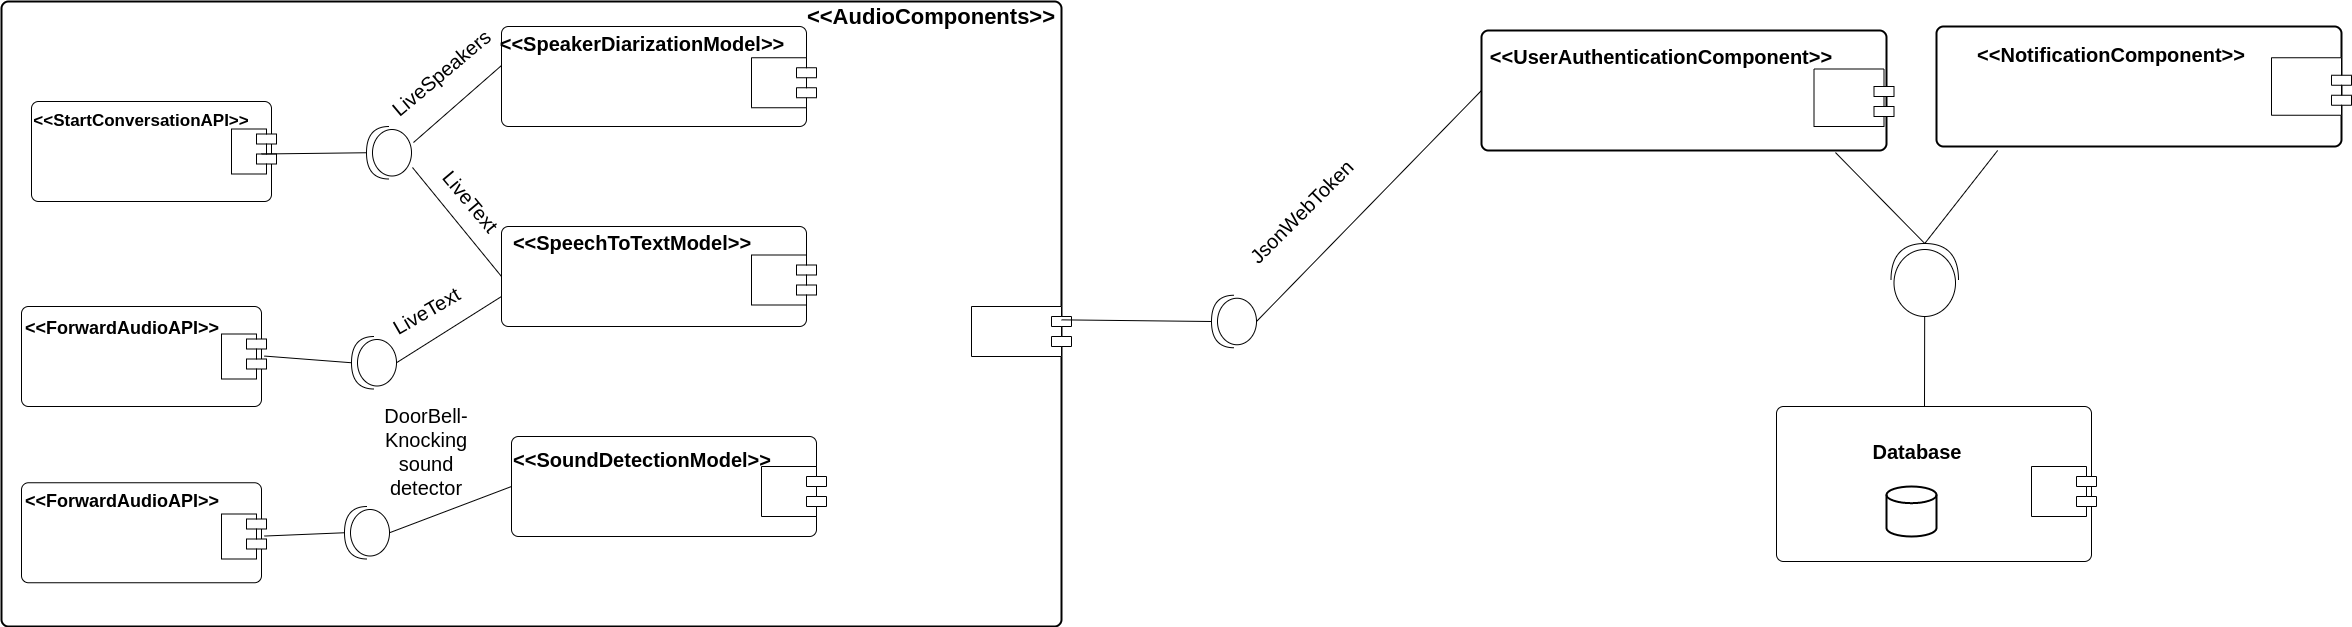

The diagram above was exported from draw.io. Its source (the exported page's mxGraphModel, read from the mxfile embedded in the PNG):
<mxGraphModel dx="1736" dy="922" grid="1" gridSize="10" guides="1" tooltips="1" connect="1" arrows="1" fold="1" page="1" pageScale="1" pageWidth="850" pageHeight="1100" math="0" shadow="0">
  <root>
    <mxCell id="0" />
    <mxCell id="1" parent="0" />
    <mxCell id="CW-s3LrpK23p3dB2-ROB-73" value="" style="rounded=1;whiteSpace=wrap;html=1;absoluteArcSize=1;arcSize=14;strokeWidth=2;fontSize=15;" vertex="1" parent="1">
      <mxGeometry x="60" y="215" width="1060" height="625" as="geometry" />
    </mxCell>
    <mxCell id="CW-s3LrpK23p3dB2-ROB-13" value="" style="rounded=1;whiteSpace=wrap;html=1;absoluteArcSize=1;arcSize=14;strokeWidth=1;" vertex="1" parent="1">
      <mxGeometry x="560" y="240" width="305" height="100" as="geometry" />
    </mxCell>
    <mxCell id="CW-s3LrpK23p3dB2-ROB-14" value="" style="shape=module;align=left;spacingLeft=20;align=center;verticalAlign=top;rotation=-180;" vertex="1" parent="1">
      <mxGeometry x="810" y="271.25" width="65" height="50" as="geometry" />
    </mxCell>
    <mxCell id="CW-s3LrpK23p3dB2-ROB-15" value="&lt;b&gt;&lt;font style=&quot;font-size: 20px;&quot;&gt;&amp;lt;&amp;lt;SpeakerDiarizationModel&amp;gt;&amp;gt;&lt;/font&gt;&lt;/b&gt;" style="text;html=1;strokeColor=none;fillColor=none;align=center;verticalAlign=middle;whiteSpace=wrap;rounded=0;" vertex="1" parent="1">
      <mxGeometry x="670" y="244" width="62" height="25" as="geometry" />
    </mxCell>
    <mxCell id="CW-s3LrpK23p3dB2-ROB-16" value="" style="rounded=1;whiteSpace=wrap;html=1;absoluteArcSize=1;arcSize=14;strokeWidth=1;" vertex="1" parent="1">
      <mxGeometry x="560" y="440" width="305" height="100" as="geometry" />
    </mxCell>
    <mxCell id="CW-s3LrpK23p3dB2-ROB-17" value="" style="shape=module;align=left;spacingLeft=20;align=center;verticalAlign=top;rotation=-180;" vertex="1" parent="1">
      <mxGeometry x="810" y="468.5" width="65" height="50" as="geometry" />
    </mxCell>
    <mxCell id="CW-s3LrpK23p3dB2-ROB-18" value="&lt;b&gt;&lt;font style=&quot;font-size: 20px;&quot;&gt;&amp;lt;&amp;lt;SpeechToTextModel&amp;gt;&amp;gt;&lt;/font&gt;&lt;/b&gt;" style="text;html=1;strokeColor=none;fillColor=none;align=center;verticalAlign=middle;whiteSpace=wrap;rounded=0;" vertex="1" parent="1">
      <mxGeometry x="660" y="443.5" width="62" height="25" as="geometry" />
    </mxCell>
    <mxCell id="CW-s3LrpK23p3dB2-ROB-19" value="" style="rounded=1;whiteSpace=wrap;html=1;absoluteArcSize=1;arcSize=14;strokeWidth=1;" vertex="1" parent="1">
      <mxGeometry x="90" y="315" width="240" height="100" as="geometry" />
    </mxCell>
    <mxCell id="CW-s3LrpK23p3dB2-ROB-20" value="" style="shape=module;align=left;spacingLeft=20;align=center;verticalAlign=top;rotation=-180;" vertex="1" parent="1">
      <mxGeometry x="290" y="342.5" width="45" height="45" as="geometry" />
    </mxCell>
    <mxCell id="CW-s3LrpK23p3dB2-ROB-21" value="&lt;b&gt;&lt;font style=&quot;font-size: 17px;&quot;&gt;&amp;lt;&amp;lt;StartConversationAPI&amp;gt;&amp;gt;&lt;/font&gt;&lt;/b&gt;" style="text;html=1;strokeColor=none;fillColor=none;align=center;verticalAlign=middle;whiteSpace=wrap;rounded=0;" vertex="1" parent="1">
      <mxGeometry x="149" y="320" width="102" height="30" as="geometry" />
    </mxCell>
    <mxCell id="CW-s3LrpK23p3dB2-ROB-34" value="" style="shape=providedRequiredInterface;html=1;verticalLabelPosition=bottom;sketch=0;fontSize=15;strokeWidth=1;rotation=-180;" vertex="1" parent="1">
      <mxGeometry x="425" y="340" width="45" height="52.5" as="geometry" />
    </mxCell>
    <mxCell id="CW-s3LrpK23p3dB2-ROB-41" value="" style="endArrow=none;html=1;rounded=0;fontSize=15;entryX=0;entryY=0.39;entryDx=0;entryDy=0;entryPerimeter=0;exitX=-0.044;exitY=0.695;exitDx=0;exitDy=0;exitPerimeter=0;" edge="1" parent="1" source="CW-s3LrpK23p3dB2-ROB-34" target="CW-s3LrpK23p3dB2-ROB-13">
      <mxGeometry relative="1" as="geometry">
        <mxPoint x="367.5" y="305" as="sourcePoint" />
        <mxPoint x="527.5" y="305" as="targetPoint" />
      </mxGeometry>
    </mxCell>
    <mxCell id="CW-s3LrpK23p3dB2-ROB-42" value="" style="endArrow=none;html=1;rounded=0;fontSize=15;entryX=1;entryY=0.5;entryDx=0;entryDy=0;entryPerimeter=0;" edge="1" parent="1" target="CW-s3LrpK23p3dB2-ROB-34">
      <mxGeometry relative="1" as="geometry">
        <mxPoint x="320" y="367.5" as="sourcePoint" />
        <mxPoint x="480" y="367.5" as="targetPoint" />
      </mxGeometry>
    </mxCell>
    <mxCell id="CW-s3LrpK23p3dB2-ROB-43" value="" style="endArrow=none;html=1;rounded=0;fontSize=15;exitX=-0.022;exitY=0.219;exitDx=0;exitDy=0;exitPerimeter=0;entryX=0;entryY=0.5;entryDx=0;entryDy=0;" edge="1" parent="1" source="CW-s3LrpK23p3dB2-ROB-34" target="CW-s3LrpK23p3dB2-ROB-16">
      <mxGeometry relative="1" as="geometry">
        <mxPoint x="370" y="390" as="sourcePoint" />
        <mxPoint x="530" y="390" as="targetPoint" />
      </mxGeometry>
    </mxCell>
    <mxCell id="CW-s3LrpK23p3dB2-ROB-46" value="" style="rounded=1;whiteSpace=wrap;html=1;absoluteArcSize=1;arcSize=14;strokeWidth=1;" vertex="1" parent="1">
      <mxGeometry x="570" y="650" width="305" height="100" as="geometry" />
    </mxCell>
    <mxCell id="CW-s3LrpK23p3dB2-ROB-47" value="" style="shape=module;align=left;spacingLeft=20;align=center;verticalAlign=top;rotation=-180;" vertex="1" parent="1">
      <mxGeometry x="820" y="680" width="65" height="50" as="geometry" />
    </mxCell>
    <mxCell id="CW-s3LrpK23p3dB2-ROB-48" value="&lt;b&gt;&lt;font style=&quot;font-size: 20px;&quot;&gt;&amp;lt;&amp;lt;SoundDetectionModel&amp;gt;&amp;gt;&lt;/font&gt;&lt;/b&gt;" style="text;html=1;strokeColor=none;fillColor=none;align=center;verticalAlign=middle;whiteSpace=wrap;rounded=0;" vertex="1" parent="1">
      <mxGeometry x="670" y="660" width="62" height="25" as="geometry" />
    </mxCell>
    <mxCell id="CW-s3LrpK23p3dB2-ROB-51" value="" style="rounded=1;whiteSpace=wrap;html=1;absoluteArcSize=1;arcSize=14;strokeWidth=1;" vertex="1" parent="1">
      <mxGeometry x="80" y="520" width="240" height="100" as="geometry" />
    </mxCell>
    <mxCell id="CW-s3LrpK23p3dB2-ROB-52" value="" style="shape=module;align=left;spacingLeft=20;align=center;verticalAlign=top;rotation=-180;" vertex="1" parent="1">
      <mxGeometry x="280" y="547.5" width="45" height="45" as="geometry" />
    </mxCell>
    <mxCell id="CW-s3LrpK23p3dB2-ROB-53" value="&lt;b&gt;&lt;font style=&quot;font-size: 18px;&quot;&gt;&amp;lt;&amp;lt;ForwardAudioAPI&amp;gt;&amp;gt;&lt;/font&gt;&lt;/b&gt;" style="text;html=1;strokeColor=none;fillColor=none;align=center;verticalAlign=middle;whiteSpace=wrap;rounded=0;" vertex="1" parent="1">
      <mxGeometry x="130" y="527.25" width="102" height="30" as="geometry" />
    </mxCell>
    <mxCell id="CW-s3LrpK23p3dB2-ROB-54" value="" style="shape=providedRequiredInterface;html=1;verticalLabelPosition=bottom;sketch=0;fontSize=15;strokeWidth=1;rotation=-180;" vertex="1" parent="1">
      <mxGeometry x="410" y="550" width="45" height="52.5" as="geometry" />
    </mxCell>
    <mxCell id="CW-s3LrpK23p3dB2-ROB-55" value="" style="endArrow=none;html=1;rounded=0;fontSize=15;exitX=0;exitY=0.5;exitDx=0;exitDy=0;exitPerimeter=0;" edge="1" parent="1" source="CW-s3LrpK23p3dB2-ROB-54">
      <mxGeometry relative="1" as="geometry">
        <mxPoint x="440" y="480" as="sourcePoint" />
        <mxPoint x="560" y="510" as="targetPoint" />
      </mxGeometry>
    </mxCell>
    <mxCell id="CW-s3LrpK23p3dB2-ROB-56" value="" style="endArrow=none;html=1;rounded=0;fontSize=15;entryX=1;entryY=0.5;entryDx=0;entryDy=0;entryPerimeter=0;exitX=0.048;exitY=0.51;exitDx=0;exitDy=0;exitPerimeter=0;" edge="1" parent="1" source="CW-s3LrpK23p3dB2-ROB-52" target="CW-s3LrpK23p3dB2-ROB-54">
      <mxGeometry relative="1" as="geometry">
        <mxPoint x="370" y="540" as="sourcePoint" />
        <mxPoint x="410" y="570" as="targetPoint" />
      </mxGeometry>
    </mxCell>
    <mxCell id="CW-s3LrpK23p3dB2-ROB-62" value="" style="rounded=1;whiteSpace=wrap;html=1;absoluteArcSize=1;arcSize=14;strokeWidth=1;" vertex="1" parent="1">
      <mxGeometry x="80" y="696.25" width="240" height="100" as="geometry" />
    </mxCell>
    <mxCell id="CW-s3LrpK23p3dB2-ROB-63" value="" style="shape=module;align=left;spacingLeft=20;align=center;verticalAlign=top;rotation=-180;" vertex="1" parent="1">
      <mxGeometry x="280" y="727.5" width="45" height="45" as="geometry" />
    </mxCell>
    <mxCell id="CW-s3LrpK23p3dB2-ROB-64" value="&lt;b&gt;&lt;font style=&quot;font-size: 18px;&quot;&gt;&amp;lt;&amp;lt;ForwardAudioAPI&amp;gt;&amp;gt;&lt;/font&gt;&lt;/b&gt;" style="text;html=1;strokeColor=none;fillColor=none;align=center;verticalAlign=middle;whiteSpace=wrap;rounded=0;" vertex="1" parent="1">
      <mxGeometry x="130" y="700" width="102" height="30" as="geometry" />
    </mxCell>
    <mxCell id="CW-s3LrpK23p3dB2-ROB-65" value="" style="shape=providedRequiredInterface;html=1;verticalLabelPosition=bottom;sketch=0;fontSize=15;strokeWidth=1;rotation=-180;" vertex="1" parent="1">
      <mxGeometry x="403" y="720" width="45" height="52.5" as="geometry" />
    </mxCell>
    <mxCell id="CW-s3LrpK23p3dB2-ROB-66" value="" style="endArrow=none;html=1;rounded=0;fontSize=15;entryX=1;entryY=0.5;entryDx=0;entryDy=0;entryPerimeter=0;exitX=0.048;exitY=0.51;exitDx=0;exitDy=0;exitPerimeter=0;" edge="1" parent="1" source="CW-s3LrpK23p3dB2-ROB-63" target="CW-s3LrpK23p3dB2-ROB-65">
      <mxGeometry relative="1" as="geometry">
        <mxPoint x="400" y="800" as="sourcePoint" />
        <mxPoint x="440" y="830" as="targetPoint" />
      </mxGeometry>
    </mxCell>
    <mxCell id="CW-s3LrpK23p3dB2-ROB-72" value="" style="endArrow=none;html=1;rounded=0;fontSize=15;exitX=0;exitY=0.5;exitDx=0;exitDy=0;exitPerimeter=0;entryX=0;entryY=0.5;entryDx=0;entryDy=0;" edge="1" parent="1" source="CW-s3LrpK23p3dB2-ROB-65" target="CW-s3LrpK23p3dB2-ROB-46">
      <mxGeometry relative="1" as="geometry">
        <mxPoint x="500" y="650" as="sourcePoint" />
        <mxPoint x="605.0000000000002" y="583.75" as="targetPoint" />
      </mxGeometry>
    </mxCell>
    <mxCell id="CW-s3LrpK23p3dB2-ROB-74" value="" style="shape=module;align=left;spacingLeft=20;align=center;verticalAlign=top;fontSize=15;strokeWidth=1;rotation=-180;" vertex="1" parent="1">
      <mxGeometry x="1030" y="520" width="100" height="50" as="geometry" />
    </mxCell>
    <mxCell id="CW-s3LrpK23p3dB2-ROB-75" value="&lt;&lt;AudioComponents&gt;&gt;" style="text;align=center;fontStyle=1;verticalAlign=middle;spacingLeft=3;spacingRight=3;strokeColor=none;rotatable=0;points=[[0,0.5],[1,0.5]];portConstraint=eastwest;fontSize=22;" vertex="1" parent="1">
      <mxGeometry x="950" y="215" width="80" height="26" as="geometry" />
    </mxCell>
    <mxCell id="CW-s3LrpK23p3dB2-ROB-82" value="" style="rounded=1;whiteSpace=wrap;html=1;absoluteArcSize=1;arcSize=14;strokeWidth=1;" vertex="1" parent="1">
      <mxGeometry x="1835" y="620" width="315" height="155" as="geometry" />
    </mxCell>
    <mxCell id="CW-s3LrpK23p3dB2-ROB-83" value="" style="shape=module;align=left;spacingLeft=20;align=center;verticalAlign=top;rotation=-180;" vertex="1" parent="1">
      <mxGeometry x="2090" y="680" width="65" height="50" as="geometry" />
    </mxCell>
    <mxCell id="CW-s3LrpK23p3dB2-ROB-84" value="" style="strokeWidth=2;html=1;shape=mxgraph.flowchart.database;whiteSpace=wrap;" vertex="1" parent="1">
      <mxGeometry x="1945" y="700" width="50" height="50" as="geometry" />
    </mxCell>
    <mxCell id="CW-s3LrpK23p3dB2-ROB-85" value="&lt;b&gt;&lt;font style=&quot;font-size: 20px;&quot;&gt;Database&lt;/font&gt;&lt;/b&gt;" style="text;html=1;strokeColor=none;fillColor=none;align=center;verticalAlign=middle;whiteSpace=wrap;rounded=0;" vertex="1" parent="1">
      <mxGeometry x="1925" y="650" width="102" height="30" as="geometry" />
    </mxCell>
    <mxCell id="CW-s3LrpK23p3dB2-ROB-86" value="&amp;nbsp;" style="rounded=1;whiteSpace=wrap;html=1;absoluteArcSize=1;arcSize=14;strokeWidth=2;fontSize=20;" vertex="1" parent="1">
      <mxGeometry x="1540" y="244" width="405" height="120" as="geometry" />
    </mxCell>
    <mxCell id="CW-s3LrpK23p3dB2-ROB-87" value="&lt;b&gt;&amp;lt;&amp;lt;UserAuthenticationComponent&amp;gt;&amp;gt;&lt;/b&gt;" style="text;html=1;strokeColor=none;fillColor=none;align=center;verticalAlign=middle;whiteSpace=wrap;rounded=0;fontSize=20;" vertex="1" parent="1">
      <mxGeometry x="1690" y="255" width="60" height="30" as="geometry" />
    </mxCell>
    <mxCell id="CW-s3LrpK23p3dB2-ROB-88" value=" " style="shape=module;align=left;spacingLeft=20;align=center;verticalAlign=top;fontSize=20;strokeWidth=1;rotation=-180;" vertex="1" parent="1">
      <mxGeometry x="1872.5" y="282.5" width="80" height="57.5" as="geometry" />
    </mxCell>
    <mxCell id="CW-s3LrpK23p3dB2-ROB-90" value="&amp;nbsp;" style="rounded=1;whiteSpace=wrap;html=1;absoluteArcSize=1;arcSize=14;strokeWidth=2;fontSize=20;" vertex="1" parent="1">
      <mxGeometry x="1995" y="240" width="405" height="120" as="geometry" />
    </mxCell>
    <mxCell id="CW-s3LrpK23p3dB2-ROB-91" value=" " style="shape=module;align=left;spacingLeft=20;align=center;verticalAlign=top;fontSize=20;strokeWidth=1;rotation=-180;" vertex="1" parent="1">
      <mxGeometry x="2330" y="271.25" width="80" height="57.5" as="geometry" />
    </mxCell>
    <mxCell id="CW-s3LrpK23p3dB2-ROB-92" value="&lt;b&gt;&amp;lt;&amp;lt;NotificationComponent&amp;gt;&amp;gt;&lt;/b&gt;" style="text;html=1;strokeColor=none;fillColor=none;align=center;verticalAlign=middle;whiteSpace=wrap;rounded=0;fontSize=20;" vertex="1" parent="1">
      <mxGeometry x="2140" y="252.5" width="60" height="30" as="geometry" />
    </mxCell>
    <mxCell id="CW-s3LrpK23p3dB2-ROB-98" value="" style="shape=providedRequiredInterface;html=1;verticalLabelPosition=bottom;sketch=0;fontSize=15;strokeWidth=1;rotation=-90;" vertex="1" parent="1">
      <mxGeometry x="1946.75" y="459.75" width="73" height="67.5" as="geometry" />
    </mxCell>
    <mxCell id="CW-s3LrpK23p3dB2-ROB-102" value="" style="endArrow=none;html=1;rounded=0;fontSize=15;entryX=0.151;entryY=1.033;entryDx=0;entryDy=0;entryPerimeter=0;exitX=1;exitY=0.5;exitDx=0;exitDy=0;exitPerimeter=0;" edge="1" parent="1" source="CW-s3LrpK23p3dB2-ROB-98" target="CW-s3LrpK23p3dB2-ROB-90">
      <mxGeometry relative="1" as="geometry">
        <mxPoint x="1610" y="980" as="sourcePoint" />
        <mxPoint x="1698.02" y="892.9875" as="targetPoint" />
      </mxGeometry>
    </mxCell>
    <mxCell id="CW-s3LrpK23p3dB2-ROB-103" value="" style="endArrow=none;html=1;rounded=0;fontSize=15;exitX=1;exitY=0.5;exitDx=0;exitDy=0;exitPerimeter=0;entryX=0.874;entryY=1.017;entryDx=0;entryDy=0;entryPerimeter=0;" edge="1" parent="1" source="CW-s3LrpK23p3dB2-ROB-98" target="CW-s3LrpK23p3dB2-ROB-86">
      <mxGeometry relative="1" as="geometry">
        <mxPoint x="1340" y="970" as="sourcePoint" />
        <mxPoint x="1580" y="940" as="targetPoint" />
      </mxGeometry>
    </mxCell>
    <mxCell id="CW-s3LrpK23p3dB2-ROB-104" value="" style="endArrow=none;html=1;rounded=0;fontSize=15;" edge="1" parent="1" target="CW-s3LrpK23p3dB2-ROB-98">
      <mxGeometry relative="1" as="geometry">
        <mxPoint x="1983" y="620" as="sourcePoint" />
        <mxPoint x="1478.02" y="852.9875" as="targetPoint" />
      </mxGeometry>
    </mxCell>
    <mxCell id="CW-s3LrpK23p3dB2-ROB-106" value="" style="endArrow=none;html=1;rounded=0;fontSize=15;entryX=0;entryY=0.5;entryDx=0;entryDy=0;exitX=0;exitY=0.5;exitDx=0;exitDy=0;exitPerimeter=0;" edge="1" parent="1" source="CW-s3LrpK23p3dB2-ROB-108" target="CW-s3LrpK23p3dB2-ROB-86">
      <mxGeometry relative="1" as="geometry">
        <mxPoint x="1340" y="530" as="sourcePoint" />
        <mxPoint x="1378.02" y="692.9875" as="targetPoint" />
      </mxGeometry>
    </mxCell>
    <mxCell id="CW-s3LrpK23p3dB2-ROB-108" value="" style="shape=providedRequiredInterface;html=1;verticalLabelPosition=bottom;sketch=0;fontSize=15;strokeWidth=1;rotation=-180;" vertex="1" parent="1">
      <mxGeometry x="1270" y="508.75" width="45" height="52.5" as="geometry" />
    </mxCell>
    <mxCell id="CW-s3LrpK23p3dB2-ROB-109" value="" style="endArrow=none;html=1;rounded=0;fontSize=15;entryX=1;entryY=0.5;entryDx=0;entryDy=0;entryPerimeter=0;" edge="1" parent="1" source="CW-s3LrpK23p3dB2-ROB-73" target="CW-s3LrpK23p3dB2-ROB-108">
      <mxGeometry relative="1" as="geometry">
        <mxPoint x="1200" y="620" as="sourcePoint" />
        <mxPoint x="1330" y="620" as="targetPoint" />
      </mxGeometry>
    </mxCell>
    <mxCell id="CW-s3LrpK23p3dB2-ROB-110" value="JsonWebToken" style="text;html=1;strokeColor=none;fillColor=none;align=center;verticalAlign=middle;whiteSpace=wrap;rounded=0;fontSize=20;rotation=-45;" vertex="1" parent="1">
      <mxGeometry x="1330" y="410" width="60" height="30" as="geometry" />
    </mxCell>
    <mxCell id="CW-s3LrpK23p3dB2-ROB-111" value="LiveSpeakers" style="text;html=1;strokeColor=none;fillColor=none;align=center;verticalAlign=middle;whiteSpace=wrap;rounded=0;fontSize=20;rotation=-40;" vertex="1" parent="1">
      <mxGeometry x="470" y="271.25" width="60" height="30" as="geometry" />
    </mxCell>
    <mxCell id="CW-s3LrpK23p3dB2-ROB-113" value="LiveText" style="text;html=1;strokeColor=none;fillColor=none;align=center;verticalAlign=middle;whiteSpace=wrap;rounded=0;fontSize=20;rotation=50;" vertex="1" parent="1">
      <mxGeometry x="500" y="400" width="60" height="30" as="geometry" />
    </mxCell>
    <mxCell id="CW-s3LrpK23p3dB2-ROB-114" value="LiveText" style="text;html=1;strokeColor=none;fillColor=none;align=center;verticalAlign=middle;whiteSpace=wrap;rounded=0;fontSize=20;rotation=-30;" vertex="1" parent="1">
      <mxGeometry x="455.00429493738085" y="508.75314743886736" width="60" height="30" as="geometry" />
    </mxCell>
    <mxCell id="CW-s3LrpK23p3dB2-ROB-115" value="DoorBell-Knocking sound detector" style="text;html=1;strokeColor=none;fillColor=none;align=center;verticalAlign=middle;whiteSpace=wrap;rounded=0;fontSize=20;" vertex="1" parent="1">
      <mxGeometry x="455" y="650" width="60" height="30" as="geometry" />
    </mxCell>
  </root>
</mxGraphModel>